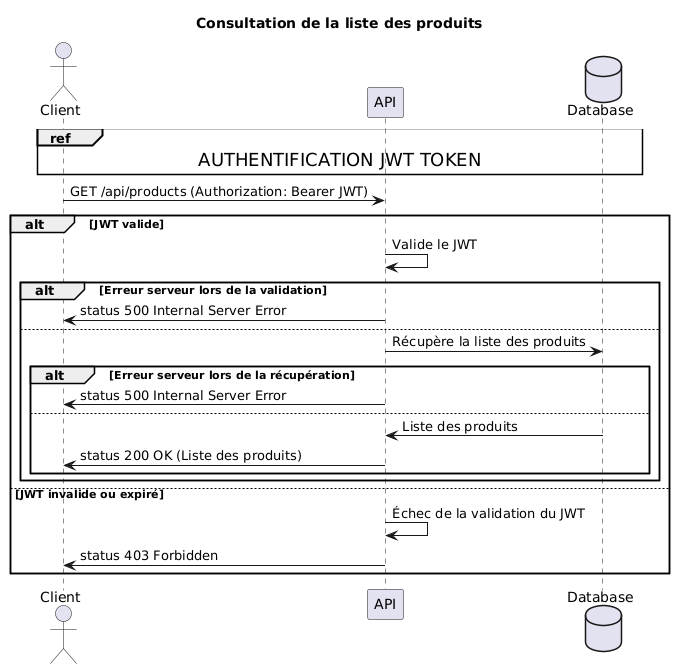

The diagram above was rendered by PlantUML. Its source (embedded in the PNG):
@startuml
title Consultation de la liste des produits
actor Client
participant "API" as API
database "Database" as DB

ref over Client, API, DB: <size:18>AUTHENTIFICATION JWT TOKEN</size>

Client -> API: GET /api/products (Authorization: Bearer JWT)

alt JWT valide
    API -> API: Valide le JWT
    alt Erreur serveur lors de la validation
        API -> Client: status 500 Internal Server Error
    else
        API -> DB: Récupère la liste des produits
        alt Erreur serveur lors de la récupération
            API -> Client: status 500 Internal Server Error
        else
            DB -> API: Liste des produits
            API -> Client: status 200 OK (Liste des produits)
        end
    end
else JWT invalide ou expiré
    API -> API: Échec de la validation du JWT
    API -> Client: status 403 Forbidden
end
@enduml